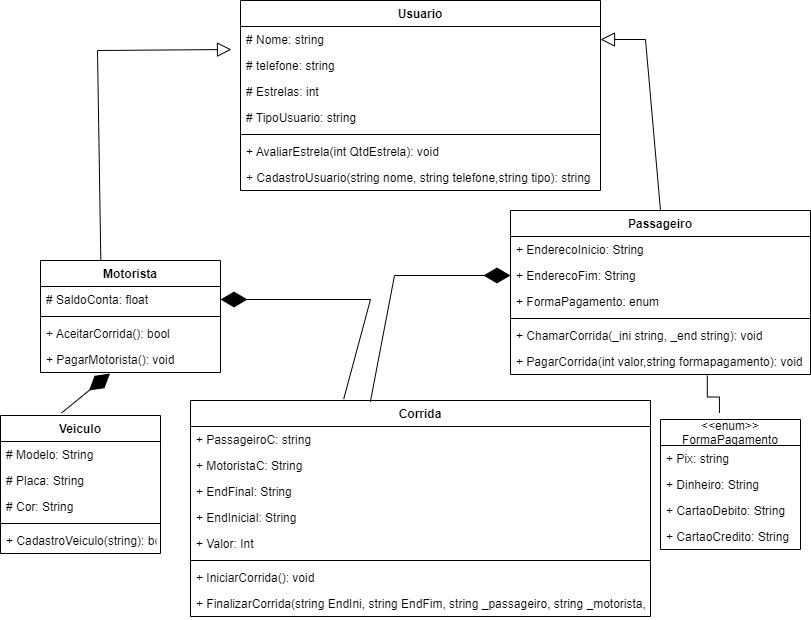

The diagram above was exported from draw.io. Its source (the exported page's mxGraphModel, read from the mxfile embedded in the PNG):
<mxGraphModel dx="1102" dy="685" grid="1" gridSize="10" guides="1" tooltips="1" connect="1" arrows="1" fold="1" page="1" pageScale="1" pageWidth="827" pageHeight="1169" math="0" shadow="0">
  <root>
    <mxCell id="0" />
    <mxCell id="1" parent="0" />
    <mxCell id="MDHBBbLoj4yrVNEFXT_G-7" value="Usuario" style="swimlane;fontStyle=1;align=center;verticalAlign=top;childLayout=stackLayout;horizontal=1;startSize=26;horizontalStack=0;resizeParent=1;resizeParentMax=0;resizeLast=0;collapsible=1;marginBottom=0;" parent="1" vertex="1">
      <mxGeometry x="250" y="70" width="360" height="190" as="geometry" />
    </mxCell>
    <mxCell id="MDHBBbLoj4yrVNEFXT_G-24" value="# Nome: string" style="text;strokeColor=none;fillColor=none;align=left;verticalAlign=top;spacingLeft=4;spacingRight=4;overflow=hidden;rotatable=0;points=[[0,0.5],[1,0.5]];portConstraint=eastwest;" parent="MDHBBbLoj4yrVNEFXT_G-7" vertex="1">
      <mxGeometry y="26" width="360" height="26" as="geometry" />
    </mxCell>
    <mxCell id="MDHBBbLoj4yrVNEFXT_G-8" value="# telefone: string" style="text;strokeColor=none;fillColor=none;align=left;verticalAlign=top;spacingLeft=4;spacingRight=4;overflow=hidden;rotatable=0;points=[[0,0.5],[1,0.5]];portConstraint=eastwest;" parent="MDHBBbLoj4yrVNEFXT_G-7" vertex="1">
      <mxGeometry y="52" width="360" height="26" as="geometry" />
    </mxCell>
    <mxCell id="MDHBBbLoj4yrVNEFXT_G-41" value="# Estrelas: int" style="text;strokeColor=none;fillColor=none;align=left;verticalAlign=top;spacingLeft=4;spacingRight=4;overflow=hidden;rotatable=0;points=[[0,0.5],[1,0.5]];portConstraint=eastwest;" parent="MDHBBbLoj4yrVNEFXT_G-7" vertex="1">
      <mxGeometry y="78" width="360" height="26" as="geometry" />
    </mxCell>
    <mxCell id="5yw2wDaDSBxEWPhNvonb-19" value="# TipoUsuario: string" style="text;strokeColor=none;fillColor=none;align=left;verticalAlign=top;spacingLeft=4;spacingRight=4;overflow=hidden;rotatable=0;points=[[0,0.5],[1,0.5]];portConstraint=eastwest;" parent="MDHBBbLoj4yrVNEFXT_G-7" vertex="1">
      <mxGeometry y="104" width="360" height="26" as="geometry" />
    </mxCell>
    <mxCell id="MDHBBbLoj4yrVNEFXT_G-9" value="" style="line;strokeWidth=1;fillColor=none;align=left;verticalAlign=middle;spacingTop=-1;spacingLeft=3;spacingRight=3;rotatable=0;labelPosition=right;points=[];portConstraint=eastwest;" parent="MDHBBbLoj4yrVNEFXT_G-7" vertex="1">
      <mxGeometry y="130" width="360" height="8" as="geometry" />
    </mxCell>
    <mxCell id="MDHBBbLoj4yrVNEFXT_G-51" value="+ AvaliarEstrela(int QtdEstrela): void" style="text;strokeColor=none;fillColor=none;align=left;verticalAlign=top;spacingLeft=4;spacingRight=4;overflow=hidden;rotatable=0;points=[[0,0.5],[1,0.5]];portConstraint=eastwest;" parent="MDHBBbLoj4yrVNEFXT_G-7" vertex="1">
      <mxGeometry y="138" width="360" height="26" as="geometry" />
    </mxCell>
    <mxCell id="MDHBBbLoj4yrVNEFXT_G-10" value="+ CadastroUsuario(string nome, string telefone,string tipo): string" style="text;strokeColor=none;fillColor=none;align=left;verticalAlign=top;spacingLeft=4;spacingRight=4;overflow=hidden;rotatable=0;points=[[0,0.5],[1,0.5]];portConstraint=eastwest;" parent="MDHBBbLoj4yrVNEFXT_G-7" vertex="1">
      <mxGeometry y="164" width="360" height="26" as="geometry" />
    </mxCell>
    <mxCell id="MDHBBbLoj4yrVNEFXT_G-11" value="Corrida" style="swimlane;fontStyle=1;align=center;verticalAlign=top;childLayout=stackLayout;horizontal=1;startSize=26;horizontalStack=0;resizeParent=1;resizeParentMax=0;resizeLast=0;collapsible=1;marginBottom=0;" parent="1" vertex="1">
      <mxGeometry x="200" y="470" width="460" height="216" as="geometry" />
    </mxCell>
    <mxCell id="MDHBBbLoj4yrVNEFXT_G-12" value="+ PassageiroC: string" style="text;strokeColor=none;fillColor=none;align=left;verticalAlign=top;spacingLeft=4;spacingRight=4;overflow=hidden;rotatable=0;points=[[0,0.5],[1,0.5]];portConstraint=eastwest;" parent="MDHBBbLoj4yrVNEFXT_G-11" vertex="1">
      <mxGeometry y="26" width="460" height="26" as="geometry" />
    </mxCell>
    <mxCell id="MDHBBbLoj4yrVNEFXT_G-29" value="+ MotoristaC: String" style="text;strokeColor=none;fillColor=none;align=left;verticalAlign=top;spacingLeft=4;spacingRight=4;overflow=hidden;rotatable=0;points=[[0,0.5],[1,0.5]];portConstraint=eastwest;" parent="MDHBBbLoj4yrVNEFXT_G-11" vertex="1">
      <mxGeometry y="52" width="460" height="26" as="geometry" />
    </mxCell>
    <mxCell id="ejCdM69NIQQVOPNr6Mcs-1" value="+ EndFinal: String" style="text;strokeColor=none;fillColor=none;align=left;verticalAlign=top;spacingLeft=4;spacingRight=4;overflow=hidden;rotatable=0;points=[[0,0.5],[1,0.5]];portConstraint=eastwest;" vertex="1" parent="MDHBBbLoj4yrVNEFXT_G-11">
      <mxGeometry y="78" width="460" height="26" as="geometry" />
    </mxCell>
    <mxCell id="ejCdM69NIQQVOPNr6Mcs-2" value="+ EndInicial: String" style="text;strokeColor=none;fillColor=none;align=left;verticalAlign=top;spacingLeft=4;spacingRight=4;overflow=hidden;rotatable=0;points=[[0,0.5],[1,0.5]];portConstraint=eastwest;" vertex="1" parent="MDHBBbLoj4yrVNEFXT_G-11">
      <mxGeometry y="104" width="460" height="26" as="geometry" />
    </mxCell>
    <mxCell id="MDHBBbLoj4yrVNEFXT_G-30" value="+ Valor: Int" style="text;strokeColor=none;fillColor=none;align=left;verticalAlign=top;spacingLeft=4;spacingRight=4;overflow=hidden;rotatable=0;points=[[0,0.5],[1,0.5]];portConstraint=eastwest;" parent="MDHBBbLoj4yrVNEFXT_G-11" vertex="1">
      <mxGeometry y="130" width="460" height="26" as="geometry" />
    </mxCell>
    <mxCell id="MDHBBbLoj4yrVNEFXT_G-13" value="" style="line;strokeWidth=1;fillColor=none;align=left;verticalAlign=middle;spacingTop=-1;spacingLeft=3;spacingRight=3;rotatable=0;labelPosition=right;points=[];portConstraint=eastwest;" parent="MDHBBbLoj4yrVNEFXT_G-11" vertex="1">
      <mxGeometry y="156" width="460" height="8" as="geometry" />
    </mxCell>
    <mxCell id="MDHBBbLoj4yrVNEFXT_G-31" value="+ IniciarCorrida(): void" style="text;strokeColor=none;fillColor=none;align=left;verticalAlign=top;spacingLeft=4;spacingRight=4;overflow=hidden;rotatable=0;points=[[0,0.5],[1,0.5]];portConstraint=eastwest;" parent="MDHBBbLoj4yrVNEFXT_G-11" vertex="1">
      <mxGeometry y="164" width="460" height="26" as="geometry" />
    </mxCell>
    <mxCell id="MDHBBbLoj4yrVNEFXT_G-33" value="+ FinalizarCorrida(string EndIni, string EndFim, string _passageiro, string _motorista, float vlr): void" style="text;strokeColor=none;fillColor=none;align=left;verticalAlign=top;spacingLeft=4;spacingRight=4;overflow=hidden;rotatable=0;points=[[0,0.5],[1,0.5]];portConstraint=eastwest;" parent="MDHBBbLoj4yrVNEFXT_G-11" vertex="1">
      <mxGeometry y="190" width="460" height="26" as="geometry" />
    </mxCell>
    <mxCell id="MDHBBbLoj4yrVNEFXT_G-15" value="Motorista" style="swimlane;fontStyle=1;align=center;verticalAlign=top;childLayout=stackLayout;horizontal=1;startSize=26;horizontalStack=0;resizeParent=1;resizeParentMax=0;resizeLast=0;collapsible=1;marginBottom=0;" parent="1" vertex="1">
      <mxGeometry x="50" y="330" width="180" height="112" as="geometry">
        <mxRectangle x="40" y="330" width="90" height="26" as="alternateBounds" />
      </mxGeometry>
    </mxCell>
    <mxCell id="MDHBBbLoj4yrVNEFXT_G-49" value="# SaldoConta: float" style="text;strokeColor=none;fillColor=none;align=left;verticalAlign=top;spacingLeft=4;spacingRight=4;overflow=hidden;rotatable=0;points=[[0,0.5],[1,0.5]];portConstraint=eastwest;" parent="MDHBBbLoj4yrVNEFXT_G-15" vertex="1">
      <mxGeometry y="26" width="180" height="26" as="geometry" />
    </mxCell>
    <mxCell id="MDHBBbLoj4yrVNEFXT_G-17" value="" style="line;strokeWidth=1;fillColor=none;align=left;verticalAlign=middle;spacingTop=-1;spacingLeft=3;spacingRight=3;rotatable=0;labelPosition=right;points=[];portConstraint=eastwest;" parent="MDHBBbLoj4yrVNEFXT_G-15" vertex="1">
      <mxGeometry y="52" width="180" height="8" as="geometry" />
    </mxCell>
    <mxCell id="MDHBBbLoj4yrVNEFXT_G-18" value="+ AceitarCorrida(): bool" style="text;strokeColor=none;fillColor=none;align=left;verticalAlign=top;spacingLeft=4;spacingRight=4;overflow=hidden;rotatable=0;points=[[0,0.5],[1,0.5]];portConstraint=eastwest;" parent="MDHBBbLoj4yrVNEFXT_G-15" vertex="1">
      <mxGeometry y="60" width="180" height="26" as="geometry" />
    </mxCell>
    <mxCell id="6SGastiVre2N_J6YUAPY-1" value="+ PagarMotorista(): void" style="text;strokeColor=none;fillColor=none;align=left;verticalAlign=top;spacingLeft=4;spacingRight=4;overflow=hidden;rotatable=0;points=[[0,0.5],[1,0.5]];portConstraint=eastwest;" parent="MDHBBbLoj4yrVNEFXT_G-15" vertex="1">
      <mxGeometry y="86" width="180" height="26" as="geometry" />
    </mxCell>
    <mxCell id="MDHBBbLoj4yrVNEFXT_G-19" value="Passageiro" style="swimlane;fontStyle=1;align=center;verticalAlign=top;childLayout=stackLayout;horizontal=1;startSize=26;horizontalStack=0;resizeParent=1;resizeParentMax=0;resizeLast=0;collapsible=1;marginBottom=0;" parent="1" vertex="1">
      <mxGeometry x="520" y="280" width="300" height="164" as="geometry" />
    </mxCell>
    <mxCell id="MDHBBbLoj4yrVNEFXT_G-20" value="+ EnderecoInicio: String" style="text;strokeColor=none;fillColor=none;align=left;verticalAlign=top;spacingLeft=4;spacingRight=4;overflow=hidden;rotatable=0;points=[[0,0.5],[1,0.5]];portConstraint=eastwest;" parent="MDHBBbLoj4yrVNEFXT_G-19" vertex="1">
      <mxGeometry y="26" width="300" height="26" as="geometry" />
    </mxCell>
    <mxCell id="MDHBBbLoj4yrVNEFXT_G-28" value="+ EnderecoFim: String" style="text;strokeColor=none;fillColor=none;align=left;verticalAlign=top;spacingLeft=4;spacingRight=4;overflow=hidden;rotatable=0;points=[[0,0.5],[1,0.5]];portConstraint=eastwest;" parent="MDHBBbLoj4yrVNEFXT_G-19" vertex="1">
      <mxGeometry y="52" width="300" height="26" as="geometry" />
    </mxCell>
    <mxCell id="5yw2wDaDSBxEWPhNvonb-5" value="+ FormaPagamento: enum" style="text;strokeColor=none;fillColor=none;align=left;verticalAlign=top;spacingLeft=4;spacingRight=4;overflow=hidden;rotatable=0;points=[[0,0.5],[1,0.5]];portConstraint=eastwest;" parent="MDHBBbLoj4yrVNEFXT_G-19" vertex="1">
      <mxGeometry y="78" width="300" height="26" as="geometry" />
    </mxCell>
    <mxCell id="MDHBBbLoj4yrVNEFXT_G-21" value="" style="line;strokeWidth=1;fillColor=none;align=left;verticalAlign=middle;spacingTop=-1;spacingLeft=3;spacingRight=3;rotatable=0;labelPosition=right;points=[];portConstraint=eastwest;" parent="MDHBBbLoj4yrVNEFXT_G-19" vertex="1">
      <mxGeometry y="104" width="300" height="8" as="geometry" />
    </mxCell>
    <mxCell id="MDHBBbLoj4yrVNEFXT_G-22" value="+ ChamarCorrida(_ini string, _end string): void" style="text;strokeColor=none;fillColor=none;align=left;verticalAlign=top;spacingLeft=4;spacingRight=4;overflow=hidden;rotatable=0;points=[[0,0.5],[1,0.5]];portConstraint=eastwest;" parent="MDHBBbLoj4yrVNEFXT_G-19" vertex="1">
      <mxGeometry y="112" width="300" height="26" as="geometry" />
    </mxCell>
    <mxCell id="MDHBBbLoj4yrVNEFXT_G-34" value="+ PagarCorrida(int valor,string formapagamento): void" style="text;strokeColor=none;fillColor=none;align=left;verticalAlign=top;spacingLeft=4;spacingRight=4;overflow=hidden;rotatable=0;points=[[0,0.5],[1,0.5]];portConstraint=eastwest;" parent="MDHBBbLoj4yrVNEFXT_G-19" vertex="1">
      <mxGeometry y="138" width="300" height="26" as="geometry" />
    </mxCell>
    <mxCell id="MDHBBbLoj4yrVNEFXT_G-38" value="" style="endArrow=block;endFill=0;endSize=12;html=1;rounded=0;exitX=0.335;exitY=-0.007;exitDx=0;exitDy=0;exitPerimeter=0;entryX=-0.025;entryY=0.885;entryDx=0;entryDy=0;entryPerimeter=0;" parent="1" source="MDHBBbLoj4yrVNEFXT_G-15" target="MDHBBbLoj4yrVNEFXT_G-24" edge="1">
      <mxGeometry width="160" relative="1" as="geometry">
        <mxPoint x="110" y="320" as="sourcePoint" />
        <mxPoint x="270" y="120" as="targetPoint" />
        <Array as="points">
          <mxPoint x="107" y="120" />
        </Array>
      </mxGeometry>
    </mxCell>
    <mxCell id="MDHBBbLoj4yrVNEFXT_G-39" value="" style="endArrow=block;endFill=0;endSize=12;html=1;rounded=0;exitX=0.5;exitY=0;exitDx=0;exitDy=0;entryX=1;entryY=0.5;entryDx=0;entryDy=0;" parent="1" source="MDHBBbLoj4yrVNEFXT_G-19" target="MDHBBbLoj4yrVNEFXT_G-24" edge="1">
      <mxGeometry width="160" relative="1" as="geometry">
        <mxPoint x="330" y="350" as="sourcePoint" />
        <mxPoint x="490" y="350" as="targetPoint" />
        <Array as="points">
          <mxPoint x="655" y="109" />
        </Array>
      </mxGeometry>
    </mxCell>
    <mxCell id="MDHBBbLoj4yrVNEFXT_G-45" value="Veiculo" style="swimlane;fontStyle=1;align=center;verticalAlign=top;childLayout=stackLayout;horizontal=1;startSize=26;horizontalStack=0;resizeParent=1;resizeParentMax=0;resizeLast=0;collapsible=1;marginBottom=0;" parent="1" vertex="1">
      <mxGeometry x="10" y="485" width="160" height="138" as="geometry" />
    </mxCell>
    <mxCell id="MDHBBbLoj4yrVNEFXT_G-27" value="# Modelo: String" style="text;strokeColor=none;fillColor=none;align=left;verticalAlign=top;spacingLeft=4;spacingRight=4;overflow=hidden;rotatable=0;points=[[0,0.5],[1,0.5]];portConstraint=eastwest;" parent="MDHBBbLoj4yrVNEFXT_G-45" vertex="1">
      <mxGeometry y="26" width="160" height="26" as="geometry" />
    </mxCell>
    <mxCell id="MDHBBbLoj4yrVNEFXT_G-26" value="# Placa: String" style="text;strokeColor=none;fillColor=none;align=left;verticalAlign=top;spacingLeft=4;spacingRight=4;overflow=hidden;rotatable=0;points=[[0,0.5],[1,0.5]];portConstraint=eastwest;" parent="MDHBBbLoj4yrVNEFXT_G-45" vertex="1">
      <mxGeometry y="52" width="160" height="26" as="geometry" />
    </mxCell>
    <mxCell id="MDHBBbLoj4yrVNEFXT_G-35" value="# Cor: String" style="text;strokeColor=none;fillColor=none;align=left;verticalAlign=top;spacingLeft=4;spacingRight=4;overflow=hidden;rotatable=0;points=[[0,0.5],[1,0.5]];portConstraint=eastwest;" parent="MDHBBbLoj4yrVNEFXT_G-45" vertex="1">
      <mxGeometry y="78" width="160" height="26" as="geometry" />
    </mxCell>
    <mxCell id="MDHBBbLoj4yrVNEFXT_G-47" value="" style="line;strokeWidth=1;fillColor=none;align=left;verticalAlign=middle;spacingTop=-1;spacingLeft=3;spacingRight=3;rotatable=0;labelPosition=right;points=[];portConstraint=eastwest;" parent="MDHBBbLoj4yrVNEFXT_G-45" vertex="1">
      <mxGeometry y="104" width="160" height="8" as="geometry" />
    </mxCell>
    <mxCell id="5yw2wDaDSBxEWPhNvonb-2" value="+ CadastroVeiculo(string): bool" style="text;strokeColor=none;fillColor=none;align=left;verticalAlign=top;spacingLeft=4;spacingRight=4;overflow=hidden;rotatable=0;points=[[0,0.5],[1,0.5]];portConstraint=eastwest;" parent="MDHBBbLoj4yrVNEFXT_G-45" vertex="1">
      <mxGeometry y="112" width="160" height="26" as="geometry" />
    </mxCell>
    <mxCell id="MDHBBbLoj4yrVNEFXT_G-50" value="" style="endArrow=diamondThin;endFill=1;endSize=24;html=1;rounded=0;exitX=0.381;exitY=-0.018;exitDx=0;exitDy=0;exitPerimeter=0;entryX=0.386;entryY=1.038;entryDx=0;entryDy=0;entryPerimeter=0;" parent="1" source="MDHBBbLoj4yrVNEFXT_G-45" target="6SGastiVre2N_J6YUAPY-1" edge="1">
      <mxGeometry width="160" relative="1" as="geometry">
        <mxPoint x="330" y="550" as="sourcePoint" />
        <mxPoint x="123.09999999999991" y="470.99" as="targetPoint" />
      </mxGeometry>
    </mxCell>
    <mxCell id="5yw2wDaDSBxEWPhNvonb-12" value="&lt;&lt;enum&gt;&gt;&#10;FormaPagamento" style="swimlane;fontStyle=0;childLayout=stackLayout;horizontal=1;startSize=26;fillColor=none;horizontalStack=0;resizeParent=1;resizeParentMax=0;resizeLast=0;collapsible=1;marginBottom=0;" parent="1" vertex="1">
      <mxGeometry x="670" y="489" width="140" height="130" as="geometry" />
    </mxCell>
    <mxCell id="5yw2wDaDSBxEWPhNvonb-13" value="+ Pix: string&#10;" style="text;strokeColor=none;fillColor=none;align=left;verticalAlign=top;spacingLeft=4;spacingRight=4;overflow=hidden;rotatable=0;points=[[0,0.5],[1,0.5]];portConstraint=eastwest;" parent="5yw2wDaDSBxEWPhNvonb-12" vertex="1">
      <mxGeometry y="26" width="140" height="26" as="geometry" />
    </mxCell>
    <mxCell id="5yw2wDaDSBxEWPhNvonb-14" value="+ Dinheiro: String" style="text;strokeColor=none;fillColor=none;align=left;verticalAlign=top;spacingLeft=4;spacingRight=4;overflow=hidden;rotatable=0;points=[[0,0.5],[1,0.5]];portConstraint=eastwest;" parent="5yw2wDaDSBxEWPhNvonb-12" vertex="1">
      <mxGeometry y="52" width="140" height="26" as="geometry" />
    </mxCell>
    <mxCell id="5yw2wDaDSBxEWPhNvonb-20" value="+ CartaoDebito: String" style="text;strokeColor=none;fillColor=none;align=left;verticalAlign=top;spacingLeft=4;spacingRight=4;overflow=hidden;rotatable=0;points=[[0,0.5],[1,0.5]];portConstraint=eastwest;" parent="5yw2wDaDSBxEWPhNvonb-12" vertex="1">
      <mxGeometry y="78" width="140" height="26" as="geometry" />
    </mxCell>
    <mxCell id="5yw2wDaDSBxEWPhNvonb-21" value="+ CartaoCredito: String" style="text;strokeColor=none;fillColor=none;align=left;verticalAlign=top;spacingLeft=4;spacingRight=4;overflow=hidden;rotatable=0;points=[[0,0.5],[1,0.5]];portConstraint=eastwest;" parent="5yw2wDaDSBxEWPhNvonb-12" vertex="1">
      <mxGeometry y="104" width="140" height="26" as="geometry" />
    </mxCell>
    <mxCell id="5yw2wDaDSBxEWPhNvonb-16" value="" style="endArrow=none;html=1;edgeStyle=orthogonalEdgeStyle;rounded=0;entryX=0.421;entryY=-0.051;entryDx=0;entryDy=0;entryPerimeter=0;exitX=0.656;exitY=1.038;exitDx=0;exitDy=0;exitPerimeter=0;" parent="1" source="MDHBBbLoj4yrVNEFXT_G-34" target="5yw2wDaDSBxEWPhNvonb-12" edge="1">
      <mxGeometry relative="1" as="geometry">
        <mxPoint x="740" y="460" as="sourcePoint" />
        <mxPoint x="490" y="350" as="targetPoint" />
      </mxGeometry>
    </mxCell>
    <mxCell id="5yw2wDaDSBxEWPhNvonb-22" value="" style="endArrow=diamondThin;endFill=1;endSize=24;html=1;rounded=0;entryX=0;entryY=0.5;entryDx=0;entryDy=0;exitX=0.391;exitY=0.006;exitDx=0;exitDy=0;exitPerimeter=0;" parent="1" source="MDHBBbLoj4yrVNEFXT_G-11" target="MDHBBbLoj4yrVNEFXT_G-28" edge="1">
      <mxGeometry width="160" relative="1" as="geometry">
        <mxPoint x="330" y="350" as="sourcePoint" />
        <mxPoint x="490" y="350" as="targetPoint" />
        <Array as="points">
          <mxPoint x="404" y="345" />
        </Array>
      </mxGeometry>
    </mxCell>
    <mxCell id="5yw2wDaDSBxEWPhNvonb-23" value="" style="endArrow=diamondThin;endFill=1;endSize=24;html=1;rounded=0;exitX=0.333;exitY=-0.006;exitDx=0;exitDy=0;exitPerimeter=0;entryX=1;entryY=0.5;entryDx=0;entryDy=0;" parent="1" source="MDHBBbLoj4yrVNEFXT_G-11" target="MDHBBbLoj4yrVNEFXT_G-49" edge="1">
      <mxGeometry width="160" relative="1" as="geometry">
        <mxPoint x="330" y="350" as="sourcePoint" />
        <mxPoint x="490" y="350" as="targetPoint" />
        <Array as="points">
          <mxPoint x="380" y="369" />
        </Array>
      </mxGeometry>
    </mxCell>
  </root>
</mxGraphModel>